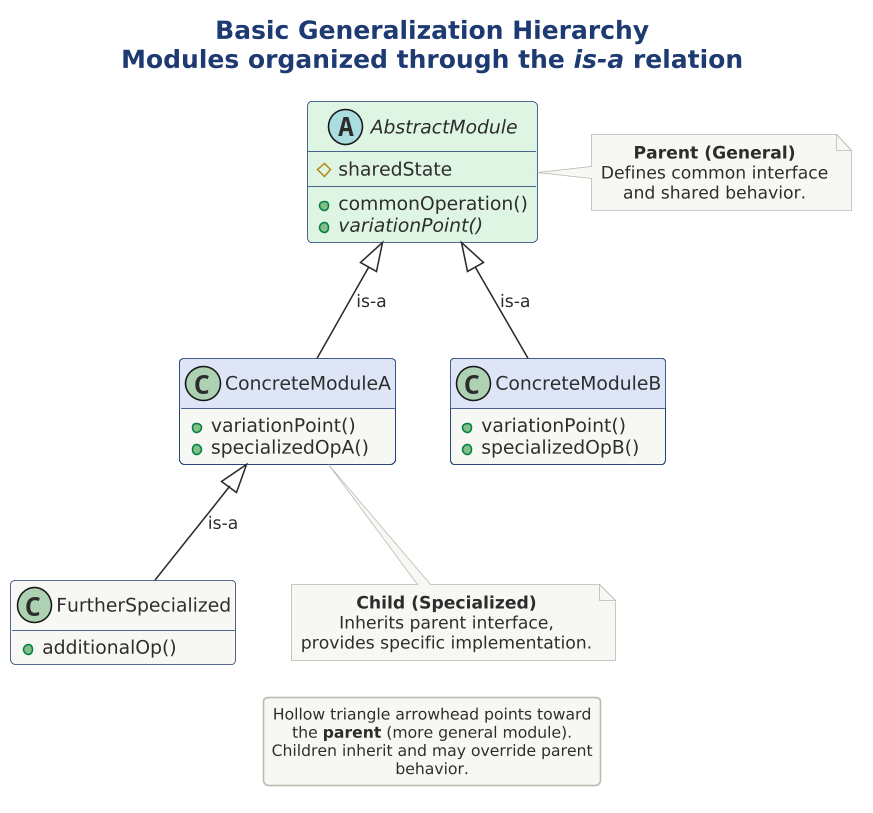

The diagram above was rendered by PlantUML. Its source (embedded in the PNG):
@startuml

scale 1.5625




title **Basic Generalization Hierarchy**\nModules organized through the //is-a// relation

!include ../../../../../../tooling/styles/plantuml/structural/class-diagram-style.iuml

abstract class "AbstractModule" as AM $fill_ok {
  + commonOperation()
  {abstract} + variationPoint()
  # sharedState
}

class "ConcreteModuleA" as CMA {
  + variationPoint()
  + specializedOpA()
}

class "ConcreteModuleB" as CMB {
  + variationPoint()
  + specializedOpB()
}

class "FurtherSpecialized" as FS $theme_surface {
  + additionalOp()
}

AM <|-- CMA : is-a
AM <|-- CMB : is-a
CMA <|-- FS : is-a

note right of AM
  **Parent (General)**
  Defines common interface
  and shared behavior.
end note

note bottom of CMA
  **Child (Specialized)**
  Inherits parent interface,
  provides specific implementation.
end note

legend bottom
  Hollow triangle arrowhead points toward the **parent** (more general module).
  Children inherit and may override parent behavior.
end legend

@enduml